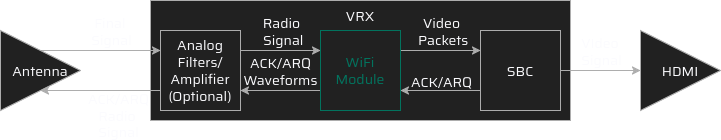

The diagram above was exported from draw.io. Its source (the exported page's mxGraphModel, read from the mxfile embedded in the PNG):
<mxGraphModel dx="1414" dy="777" grid="1" gridSize="10" guides="1" tooltips="1" connect="1" arrows="1" fold="1" page="1" pageScale="1" pageWidth="850" pageHeight="1100" math="0" shadow="0" adaptiveColors="auto">
  <root>
    <mxCell id="0" />
    <mxCell id="1" parent="0" />
    <mxCell id="9ocTW-hKQlS6RvChznfF-8" parent="1" style="rounded=0;whiteSpace=wrap;html=1;glass=0;strokeColor=light-dark(#000000, #adadad);strokeWidth=1;align=center;verticalAlign=middle;fontFamily=Saira;fontSource=https%3A%2F%2Ffonts.googleapis.com%2Fcss%3Ffamily%3DSaira;fontSize=14;fontColor=light-dark(default, #adadad);labelBorderColor=none;labelBackgroundColor=none;fillColor=light-dark(#000000,#212121);" value="" vertex="1">
      <mxGeometry height="120" width="420" x="190" y="320" as="geometry" />
    </mxCell>
    <mxCell id="AR9ecUpsX23sa5dndAGW-37" edge="1" parent="1" source="AR9ecUpsX23sa5dndAGW-31" style="edgeStyle=orthogonalEdgeStyle;rounded=0;orthogonalLoop=1;jettySize=auto;html=1;exitX=0.5;exitY=0;exitDx=0;exitDy=0;entryX=0;entryY=0.25;entryDx=0;entryDy=0;labelBackgroundColor=none;fontColor=light-dark(default, #adadad);fontFamily=Saira;fontSource=https%3A%2F%2Ffonts.googleapis.com%2Fcss%3Ffamily%3DSaira;strokeColor=light-dark(#000000,#ADADAD);fontSize=14;" target="AR9ecUpsX23sa5dndAGW-32">
      <mxGeometry relative="1" as="geometry" />
    </mxCell>
    <mxCell id="AR9ecUpsX23sa5dndAGW-44" connectable="0" parent="AR9ecUpsX23sa5dndAGW-37" style="edgeLabel;html=1;align=center;verticalAlign=middle;resizable=0;points=[];rounded=0;labelBackgroundColor=none;fontFamily=Saira;fontSource=https%3A%2F%2Ffonts.googleapis.com%2Fcss%3Ffamily%3DSaira;fontColor=light-dark(default, #adadad);fontSize=14;" value="&lt;div&gt;Final&amp;nbsp;&lt;/div&gt;&lt;div&gt;Signal&lt;/div&gt;" vertex="1">
      <mxGeometry relative="1" x="0.3167" y="-1" as="geometry">
        <mxPoint x="-9" y="-21" as="offset" />
      </mxGeometry>
    </mxCell>
    <mxCell id="AR9ecUpsX23sa5dndAGW-31" parent="1" style="triangle;whiteSpace=wrap;html=1;rounded=0;labelBackgroundColor=none;fontFamily=Saira;fontSource=https%3A%2F%2Ffonts.googleapis.com%2Fcss%3Ffamily%3DSaira;fontColor=light-dark(default, #adadad);fillColor=light-dark(#000000,#212121);strokeColor=light-dark(#000000,#ADADAD);fontSize=14;" value="Antenna" vertex="1">
      <mxGeometry height="80" width="80" x="40" y="350" as="geometry" />
    </mxCell>
    <mxCell id="AR9ecUpsX23sa5dndAGW-38" edge="1" parent="1" source="AR9ecUpsX23sa5dndAGW-32" style="edgeStyle=orthogonalEdgeStyle;rounded=0;orthogonalLoop=1;jettySize=auto;html=1;exitX=1;exitY=0.25;exitDx=0;exitDy=0;entryX=0;entryY=0.25;entryDx=0;entryDy=0;labelBackgroundColor=none;fontColor=light-dark(default, #adadad);fontFamily=Saira;fontSource=https%3A%2F%2Ffonts.googleapis.com%2Fcss%3Ffamily%3DSaira;strokeColor=light-dark(#000000,#ADADAD);fontSize=14;" target="AR9ecUpsX23sa5dndAGW-33">
      <mxGeometry relative="1" as="geometry" />
    </mxCell>
    <mxCell id="AR9ecUpsX23sa5dndAGW-45" connectable="0" parent="AR9ecUpsX23sa5dndAGW-38" style="edgeLabel;html=1;align=center;verticalAlign=middle;resizable=0;points=[];rounded=0;labelBackgroundColor=none;fontFamily=Saira;fontSource=https%3A%2F%2Ffonts.googleapis.com%2Fcss%3Ffamily%3DSaira;fontColor=light-dark(default, #adadad);fontSize=14;" value="&lt;div&gt;Radio&lt;/div&gt;&lt;div&gt;&amp;nbsp;Signal&lt;/div&gt;" vertex="1">
      <mxGeometry relative="1" x="0.125" y="-1" as="geometry">
        <mxPoint x="-5" y="-21" as="offset" />
      </mxGeometry>
    </mxCell>
    <mxCell id="AR9ecUpsX23sa5dndAGW-43" edge="1" parent="1" source="AR9ecUpsX23sa5dndAGW-32" style="edgeStyle=orthogonalEdgeStyle;rounded=0;orthogonalLoop=1;jettySize=auto;html=1;exitX=0;exitY=0.75;exitDx=0;exitDy=0;entryX=0.5;entryY=1;entryDx=0;entryDy=0;labelBackgroundColor=none;fontColor=light-dark(default, #adadad);fontFamily=Saira;fontSource=https%3A%2F%2Ffonts.googleapis.com%2Fcss%3Ffamily%3DSaira;strokeColor=light-dark(#000000,#ADADAD);fontSize=14;" target="AR9ecUpsX23sa5dndAGW-31">
      <mxGeometry relative="1" as="geometry" />
    </mxCell>
    <mxCell id="AR9ecUpsX23sa5dndAGW-50" connectable="0" parent="AR9ecUpsX23sa5dndAGW-43" style="edgeLabel;html=1;align=center;verticalAlign=middle;resizable=0;points=[];rounded=0;labelBackgroundColor=none;fontFamily=Saira;fontSource=https%3A%2F%2Ffonts.googleapis.com%2Fcss%3Ffamily%3DSaira;fontColor=light-dark(default, #adadad);fontSize=14;" value="ACK/ARQ&lt;br&gt;&lt;div&gt;Radio&amp;nbsp;&lt;/div&gt;&lt;div&gt;Signal&lt;/div&gt;" vertex="1">
      <mxGeometry relative="1" x="-0.5" y="-4" as="geometry">
        <mxPoint x="-13" y="28" as="offset" />
      </mxGeometry>
    </mxCell>
    <mxCell id="AR9ecUpsX23sa5dndAGW-32" parent="1" style="whiteSpace=wrap;html=1;aspect=fixed;rounded=0;labelBackgroundColor=none;fontFamily=Saira;fontSource=https%3A%2F%2Ffonts.googleapis.com%2Fcss%3Ffamily%3DSaira;fontColor=light-dark(default, #adadad);fillColor=light-dark(#000000,#212121);strokeColor=light-dark(#000000,#ADADAD);fontSize=14;" value="&lt;div&gt;Analog Filters/Amplifier&lt;/div&gt;&lt;div&gt;(Optional)&lt;/div&gt;" vertex="1">
      <mxGeometry height="80" width="80" x="200" y="350" as="geometry" />
    </mxCell>
    <mxCell id="AR9ecUpsX23sa5dndAGW-39" edge="1" parent="1" source="AR9ecUpsX23sa5dndAGW-33" style="edgeStyle=orthogonalEdgeStyle;rounded=0;orthogonalLoop=1;jettySize=auto;html=1;exitX=1;exitY=0.25;exitDx=0;exitDy=0;entryX=0;entryY=0.25;entryDx=0;entryDy=0;labelBackgroundColor=none;fontColor=light-dark(default, #adadad);fontFamily=Saira;fontSource=https%3A%2F%2Ffonts.googleapis.com%2Fcss%3Ffamily%3DSaira;strokeColor=light-dark(#000000,#ADADAD);fontSize=14;" target="AR9ecUpsX23sa5dndAGW-34">
      <mxGeometry relative="1" as="geometry" />
    </mxCell>
    <mxCell id="AR9ecUpsX23sa5dndAGW-46" connectable="0" parent="AR9ecUpsX23sa5dndAGW-39" style="edgeLabel;html=1;align=center;verticalAlign=middle;resizable=0;points=[];rounded=0;labelBackgroundColor=none;fontFamily=Saira;fontSource=https%3A%2F%2Ffonts.googleapis.com%2Fcss%3Ffamily%3DSaira;fontColor=light-dark(default, #adadad);fontSize=14;" value="&lt;div&gt;Video&lt;/div&gt;&lt;div&gt;&amp;nbsp;Packets&lt;/div&gt;" vertex="1">
      <mxGeometry relative="1" x="0.1" y="-2" as="geometry">
        <mxPoint x="-4" y="-22" as="offset" />
      </mxGeometry>
    </mxCell>
    <mxCell id="AR9ecUpsX23sa5dndAGW-42" edge="1" parent="1" source="AR9ecUpsX23sa5dndAGW-33" style="edgeStyle=orthogonalEdgeStyle;rounded=0;orthogonalLoop=1;jettySize=auto;html=1;exitX=0;exitY=0.75;exitDx=0;exitDy=0;entryX=1;entryY=0.75;entryDx=0;entryDy=0;labelBackgroundColor=none;fontColor=light-dark(default, #adadad);fontFamily=Saira;fontSource=https%3A%2F%2Ffonts.googleapis.com%2Fcss%3Ffamily%3DSaira;strokeColor=light-dark(#000000,#ADADAD);fontSize=14;" target="AR9ecUpsX23sa5dndAGW-32">
      <mxGeometry relative="1" as="geometry" />
    </mxCell>
    <mxCell id="AR9ecUpsX23sa5dndAGW-49" connectable="0" parent="AR9ecUpsX23sa5dndAGW-42" style="edgeLabel;html=1;align=center;verticalAlign=middle;resizable=0;points=[];rounded=0;labelBackgroundColor=none;fontFamily=Saira;fontSource=https%3A%2F%2Ffonts.googleapis.com%2Fcss%3Ffamily%3DSaira;fontColor=light-dark(default, #adadad);fontSize=14;" value="ACK/ARQ&lt;br&gt;Waveforms" vertex="1">
      <mxGeometry relative="1" x="0.025" y="-3" as="geometry">
        <mxPoint y="-17" as="offset" />
      </mxGeometry>
    </mxCell>
    <mxCell id="AR9ecUpsX23sa5dndAGW-33" parent="1" style="whiteSpace=wrap;html=1;aspect=fixed;rounded=0;labelBackgroundColor=none;fontFamily=Saira;fontSource=https%3A%2F%2Ffonts.googleapis.com%2Fcss%3Ffamily%3DSaira;fontColor=light-dark(#000000,#02735E);fillColor=light-dark(#000000,#212121);strokeColor=light-dark(#000000, #02735e);fontSize=14;" value="WiFi Module" vertex="1">
      <mxGeometry height="80" width="80" x="360" y="350" as="geometry" />
    </mxCell>
    <mxCell id="AR9ecUpsX23sa5dndAGW-40" edge="1" parent="1" source="AR9ecUpsX23sa5dndAGW-34" style="edgeStyle=orthogonalEdgeStyle;rounded=0;orthogonalLoop=1;jettySize=auto;html=1;exitX=1;exitY=0.5;exitDx=0;exitDy=0;entryX=0;entryY=0.5;entryDx=0;entryDy=0;labelBackgroundColor=none;fontColor=light-dark(default, #adadad);fontFamily=Saira;fontSource=https%3A%2F%2Ffonts.googleapis.com%2Fcss%3Ffamily%3DSaira;strokeColor=light-dark(#000000,#ADADAD);fontSize=14;" target="AR9ecUpsX23sa5dndAGW-36">
      <mxGeometry relative="1" as="geometry" />
    </mxCell>
    <mxCell id="AR9ecUpsX23sa5dndAGW-47" connectable="0" parent="AR9ecUpsX23sa5dndAGW-40" style="edgeLabel;html=1;align=center;verticalAlign=middle;resizable=0;points=[];rounded=0;labelBackgroundColor=none;fontFamily=Saira;fontSource=https%3A%2F%2Ffonts.googleapis.com%2Fcss%3Ffamily%3DSaira;fontColor=light-dark(default, #adadad);fontSize=14;" value="&lt;div&gt;VIdeo&amp;nbsp;&lt;/div&gt;&lt;div&gt;Signal&lt;/div&gt;" vertex="1">
      <mxGeometry relative="1" x="0.25" as="geometry">
        <mxPoint x="-10" y="-20" as="offset" />
      </mxGeometry>
    </mxCell>
    <mxCell id="AR9ecUpsX23sa5dndAGW-41" edge="1" parent="1" source="AR9ecUpsX23sa5dndAGW-34" style="edgeStyle=orthogonalEdgeStyle;rounded=0;orthogonalLoop=1;jettySize=auto;html=1;exitX=0;exitY=0.75;exitDx=0;exitDy=0;entryX=1;entryY=0.75;entryDx=0;entryDy=0;labelBackgroundColor=none;fontColor=light-dark(default, #adadad);fontFamily=Saira;fontSource=https%3A%2F%2Ffonts.googleapis.com%2Fcss%3Ffamily%3DSaira;strokeColor=light-dark(#000000,#ADADAD);fontSize=14;" target="AR9ecUpsX23sa5dndAGW-33">
      <mxGeometry relative="1" as="geometry" />
    </mxCell>
    <mxCell id="AR9ecUpsX23sa5dndAGW-48" connectable="0" parent="AR9ecUpsX23sa5dndAGW-41" style="edgeLabel;html=1;align=center;verticalAlign=middle;resizable=0;points=[];rounded=0;labelBackgroundColor=none;fontFamily=Saira;fontSource=https%3A%2F%2Ffonts.googleapis.com%2Fcss%3Ffamily%3DSaira;fontColor=light-dark(default, #adadad);fontSize=14;" value="ACK/ARQ" vertex="1">
      <mxGeometry relative="1" x="-0.1" y="-1" as="geometry">
        <mxPoint x="-4" y="-9" as="offset" />
      </mxGeometry>
    </mxCell>
    <mxCell id="AR9ecUpsX23sa5dndAGW-34" parent="1" style="whiteSpace=wrap;html=1;aspect=fixed;rounded=0;labelBackgroundColor=none;fontFamily=Saira;fontSource=https%3A%2F%2Ffonts.googleapis.com%2Fcss%3Ffamily%3DSaira;fontColor=light-dark(default, #adadad);fillColor=light-dark(#000000,#212121);strokeColor=light-dark(#000000,#ADADAD);fontSize=14;" value="SBC" vertex="1">
      <mxGeometry height="80" width="80" x="520" y="350" as="geometry" />
    </mxCell>
    <mxCell id="AR9ecUpsX23sa5dndAGW-36" parent="1" style="triangle;whiteSpace=wrap;html=1;rounded=0;labelBackgroundColor=none;fontFamily=Saira;fontSource=https%3A%2F%2Ffonts.googleapis.com%2Fcss%3Ffamily%3DSaira;fontColor=light-dark(default, #adadad);fillColor=light-dark(#000000,#212121);strokeColor=light-dark(#000000,#ADADAD);fontSize=14;" value="HDMI" vertex="1">
      <mxGeometry height="80" width="80" x="680" y="350" as="geometry" />
    </mxCell>
    <mxCell id="9ocTW-hKQlS6RvChznfF-9" parent="1" style="text;html=1;whiteSpace=wrap;strokeColor=none;fillColor=none;align=center;verticalAlign=middle;rounded=0;fontFamily=Saira;fontSource=https%3A%2F%2Ffonts.googleapis.com%2Fcss%3Ffamily%3DSaira;fontSize=14;fontColor=light-dark(default, #adadad);labelBackgroundColor=none;resizable=0;" value="VRX" vertex="1">
      <mxGeometry height="30" width="60" x="370" y="320" as="geometry" />
    </mxCell>
  </root>
</mxGraphModel>